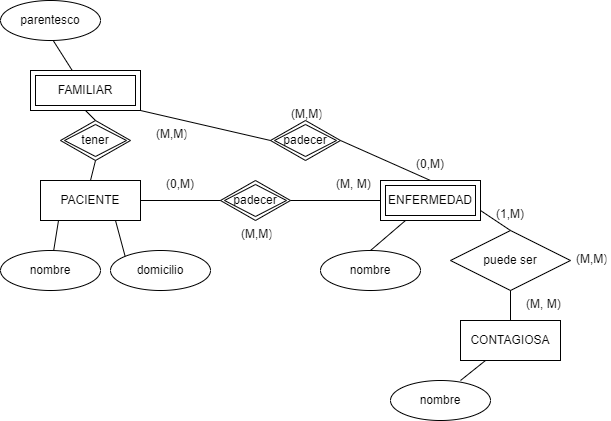

The diagram above was exported from draw.io. Its source (the exported page's mxGraphModel, read from the mxfile embedded in the PNG):
<mxGraphModel dx="1422" dy="762" grid="1" gridSize="10" guides="1" tooltips="1" connect="1" arrows="1" fold="1" page="1" pageScale="1" pageWidth="850" pageHeight="1100" math="0" shadow="0" extFonts="Permanent Marker^https://fonts.googleapis.com/css?family=Permanent+Marker">
  <root>
    <mxCell id="0" />
    <mxCell id="1" parent="0" />
    <mxCell id="8VjdpoF_Cc5Yut0AbkVK-2" value="PACIENTE" style="whiteSpace=wrap;html=1;align=center;" parent="1" vertex="1">
      <mxGeometry x="220" y="270" width="100" height="40" as="geometry" />
    </mxCell>
    <mxCell id="8VjdpoF_Cc5Yut0AbkVK-4" value="padecer" style="shape=rhombus;double=1;perimeter=rhombusPerimeter;whiteSpace=wrap;html=1;align=center;" parent="1" vertex="1">
      <mxGeometry x="400" y="270" width="70" height="40" as="geometry" />
    </mxCell>
    <mxCell id="8VjdpoF_Cc5Yut0AbkVK-5" value="" style="endArrow=none;html=1;rounded=0;entryX=0;entryY=0.5;entryDx=0;entryDy=0;exitX=1;exitY=0.5;exitDx=0;exitDy=0;" parent="1" source="8VjdpoF_Cc5Yut0AbkVK-2" target="8VjdpoF_Cc5Yut0AbkVK-4" edge="1">
      <mxGeometry width="50" height="50" relative="1" as="geometry">
        <mxPoint x="400" y="420" as="sourcePoint" />
        <mxPoint x="450" y="370" as="targetPoint" />
      </mxGeometry>
    </mxCell>
    <mxCell id="8VjdpoF_Cc5Yut0AbkVK-6" value="ENFERMEDAD" style="shape=ext;margin=3;double=1;whiteSpace=wrap;html=1;align=center;" parent="1" vertex="1">
      <mxGeometry x="560" y="270" width="100" height="40" as="geometry" />
    </mxCell>
    <mxCell id="8VjdpoF_Cc5Yut0AbkVK-8" value="(0,M)" style="text;strokeColor=none;fillColor=none;spacingLeft=4;spacingRight=4;overflow=hidden;rotatable=0;points=[[0,0.5],[1,0.5]];portConstraint=eastwest;fontSize=12;" parent="1" vertex="1">
      <mxGeometry x="340" y="260" width="40" height="30" as="geometry" />
    </mxCell>
    <mxCell id="8VjdpoF_Cc5Yut0AbkVK-9" value="(M, M)" style="text;strokeColor=none;fillColor=none;spacingLeft=4;spacingRight=4;overflow=hidden;rotatable=0;points=[[0,0.5],[1,0.5]];portConstraint=eastwest;fontSize=12;" parent="1" vertex="1">
      <mxGeometry x="510" y="260" width="50" height="30" as="geometry" />
    </mxCell>
    <mxCell id="8VjdpoF_Cc5Yut0AbkVK-10" value="" style="endArrow=none;html=1;rounded=0;entryX=0;entryY=0.5;entryDx=0;entryDy=0;" parent="1" source="8VjdpoF_Cc5Yut0AbkVK-4" target="8VjdpoF_Cc5Yut0AbkVK-6" edge="1">
      <mxGeometry width="50" height="50" relative="1" as="geometry">
        <mxPoint x="470" y="290" as="sourcePoint" />
        <mxPoint x="560" y="290" as="targetPoint" />
      </mxGeometry>
    </mxCell>
    <mxCell id="8VjdpoF_Cc5Yut0AbkVK-12" value="nombre" style="ellipse;whiteSpace=wrap;html=1;align=center;" parent="1" vertex="1">
      <mxGeometry x="180" y="340" width="100" height="40" as="geometry" />
    </mxCell>
    <mxCell id="8VjdpoF_Cc5Yut0AbkVK-13" value="domicilio" style="ellipse;whiteSpace=wrap;html=1;align=center;" parent="1" vertex="1">
      <mxGeometry x="290" y="340" width="100" height="40" as="geometry" />
    </mxCell>
    <mxCell id="8VjdpoF_Cc5Yut0AbkVK-14" value="nombre" style="ellipse;whiteSpace=wrap;html=1;align=center;" parent="1" vertex="1">
      <mxGeometry x="500" y="340" width="100" height="40" as="geometry" />
    </mxCell>
    <mxCell id="8VjdpoF_Cc5Yut0AbkVK-15" value="" style="endArrow=none;html=1;rounded=0;entryX=0.18;entryY=1;entryDx=0;entryDy=0;entryPerimeter=0;" parent="1" source="8VjdpoF_Cc5Yut0AbkVK-12" target="8VjdpoF_Cc5Yut0AbkVK-2" edge="1">
      <mxGeometry width="50" height="50" relative="1" as="geometry">
        <mxPoint x="400" y="420" as="sourcePoint" />
        <mxPoint x="450" y="370" as="targetPoint" />
      </mxGeometry>
    </mxCell>
    <mxCell id="8VjdpoF_Cc5Yut0AbkVK-16" value="" style="endArrow=none;html=1;rounded=0;entryX=0.75;entryY=1;entryDx=0;entryDy=0;exitX=0;exitY=0;exitDx=0;exitDy=0;" parent="1" source="8VjdpoF_Cc5Yut0AbkVK-13" target="8VjdpoF_Cc5Yut0AbkVK-2" edge="1">
      <mxGeometry width="50" height="50" relative="1" as="geometry">
        <mxPoint x="243.1934664641849" y="350.0408345988435" as="sourcePoint" />
        <mxPoint x="248" y="320" as="targetPoint" />
      </mxGeometry>
    </mxCell>
    <mxCell id="8VjdpoF_Cc5Yut0AbkVK-18" value="" style="endArrow=none;html=1;rounded=0;entryX=0.25;entryY=1;entryDx=0;entryDy=0;exitX=0.5;exitY=0;exitDx=0;exitDy=0;" parent="1" source="8VjdpoF_Cc5Yut0AbkVK-14" target="8VjdpoF_Cc5Yut0AbkVK-6" edge="1">
      <mxGeometry width="50" height="50" relative="1" as="geometry">
        <mxPoint x="570" y="320" as="sourcePoint" />
        <mxPoint x="450" y="370" as="targetPoint" />
      </mxGeometry>
    </mxCell>
    <mxCell id="8VjdpoF_Cc5Yut0AbkVK-19" value="puede ser" style="shape=rhombus;perimeter=rhombusPerimeter;whiteSpace=wrap;html=1;align=center;" parent="1" vertex="1">
      <mxGeometry x="630" y="320" width="120" height="60" as="geometry" />
    </mxCell>
    <mxCell id="8VjdpoF_Cc5Yut0AbkVK-20" value="CONTAGIOSA" style="whiteSpace=wrap;html=1;align=center;" parent="1" vertex="1">
      <mxGeometry x="640" y="410" width="100" height="40" as="geometry" />
    </mxCell>
    <mxCell id="8VjdpoF_Cc5Yut0AbkVK-22" value="" style="endArrow=none;html=1;rounded=0;entryX=1;entryY=0.75;entryDx=0;entryDy=0;exitX=0.5;exitY=0;exitDx=0;exitDy=0;" parent="1" source="8VjdpoF_Cc5Yut0AbkVK-19" target="8VjdpoF_Cc5Yut0AbkVK-6" edge="1">
      <mxGeometry width="50" height="50" relative="1" as="geometry">
        <mxPoint x="400" y="420" as="sourcePoint" />
        <mxPoint x="450" y="370" as="targetPoint" />
      </mxGeometry>
    </mxCell>
    <mxCell id="8VjdpoF_Cc5Yut0AbkVK-23" value="" style="endArrow=none;html=1;rounded=0;entryX=0.5;entryY=1;entryDx=0;entryDy=0;exitX=0.5;exitY=0;exitDx=0;exitDy=0;" parent="1" source="8VjdpoF_Cc5Yut0AbkVK-20" target="8VjdpoF_Cc5Yut0AbkVK-19" edge="1">
      <mxGeometry width="50" height="50" relative="1" as="geometry">
        <mxPoint x="400" y="420" as="sourcePoint" />
        <mxPoint x="450" y="370" as="targetPoint" />
      </mxGeometry>
    </mxCell>
    <mxCell id="8VjdpoF_Cc5Yut0AbkVK-24" value="nombre" style="ellipse;whiteSpace=wrap;html=1;align=center;" parent="1" vertex="1">
      <mxGeometry x="570" y="470" width="100" height="40" as="geometry" />
    </mxCell>
    <mxCell id="8VjdpoF_Cc5Yut0AbkVK-25" value="" style="endArrow=none;html=1;rounded=0;entryX=0.25;entryY=1;entryDx=0;entryDy=0;exitX=0.7;exitY=0;exitDx=0;exitDy=0;exitPerimeter=0;" parent="1" source="8VjdpoF_Cc5Yut0AbkVK-24" target="8VjdpoF_Cc5Yut0AbkVK-20" edge="1">
      <mxGeometry width="50" height="50" relative="1" as="geometry">
        <mxPoint x="400" y="420" as="sourcePoint" />
        <mxPoint x="450" y="370" as="targetPoint" />
      </mxGeometry>
    </mxCell>
    <mxCell id="8VjdpoF_Cc5Yut0AbkVK-35" value="" style="endArrow=none;html=1;rounded=0;exitX=0.33;exitY=0.05;exitDx=0;exitDy=0;exitPerimeter=0;" parent="1" edge="1">
      <mxGeometry width="50" height="50" relative="1" as="geometry">
        <mxPoint x="253" y="162" as="sourcePoint" />
        <mxPoint x="232.30213343592777" y="129.38517995964366" as="targetPoint" />
      </mxGeometry>
    </mxCell>
    <mxCell id="8VjdpoF_Cc5Yut0AbkVK-37" value="tener" style="shape=rhombus;double=1;perimeter=rhombusPerimeter;whiteSpace=wrap;html=1;align=center;" parent="1" vertex="1">
      <mxGeometry x="240" y="210" width="70" height="40" as="geometry" />
    </mxCell>
    <mxCell id="8VjdpoF_Cc5Yut0AbkVK-38" value="FAMILIAR" style="shape=ext;margin=3;double=1;whiteSpace=wrap;html=1;align=center;" parent="1" vertex="1">
      <mxGeometry x="210" y="160" width="110" height="40" as="geometry" />
    </mxCell>
    <mxCell id="8VjdpoF_Cc5Yut0AbkVK-41" value="" style="endArrow=none;html=1;rounded=0;entryX=0.5;entryY=1;entryDx=0;entryDy=0;exitX=0.5;exitY=0;exitDx=0;exitDy=0;" parent="1" source="8VjdpoF_Cc5Yut0AbkVK-37" target="8VjdpoF_Cc5Yut0AbkVK-38" edge="1">
      <mxGeometry width="50" height="50" relative="1" as="geometry">
        <mxPoint x="400" y="370" as="sourcePoint" />
        <mxPoint x="450" y="320" as="targetPoint" />
      </mxGeometry>
    </mxCell>
    <mxCell id="8VjdpoF_Cc5Yut0AbkVK-42" value="" style="endArrow=none;html=1;rounded=0;entryX=0.5;entryY=1;entryDx=0;entryDy=0;exitX=0.5;exitY=0;exitDx=0;exitDy=0;" parent="1" source="8VjdpoF_Cc5Yut0AbkVK-2" target="8VjdpoF_Cc5Yut0AbkVK-37" edge="1">
      <mxGeometry width="50" height="50" relative="1" as="geometry">
        <mxPoint x="400" y="370" as="sourcePoint" />
        <mxPoint x="450" y="320" as="targetPoint" />
      </mxGeometry>
    </mxCell>
    <mxCell id="8VjdpoF_Cc5Yut0AbkVK-43" value="padecer" style="shape=rhombus;double=1;perimeter=rhombusPerimeter;whiteSpace=wrap;html=1;align=center;" parent="1" vertex="1">
      <mxGeometry x="450" y="210" width="70" height="40" as="geometry" />
    </mxCell>
    <mxCell id="8VjdpoF_Cc5Yut0AbkVK-45" value="" style="endArrow=none;html=1;rounded=0;entryX=1;entryY=0.5;entryDx=0;entryDy=0;exitX=0.5;exitY=0;exitDx=0;exitDy=0;" parent="1" source="8VjdpoF_Cc5Yut0AbkVK-6" target="8VjdpoF_Cc5Yut0AbkVK-43" edge="1">
      <mxGeometry width="50" height="50" relative="1" as="geometry">
        <mxPoint x="400" y="370" as="sourcePoint" />
        <mxPoint x="450" y="320" as="targetPoint" />
      </mxGeometry>
    </mxCell>
    <mxCell id="8VjdpoF_Cc5Yut0AbkVK-46" value="" style="endArrow=none;html=1;rounded=0;entryX=1;entryY=1;entryDx=0;entryDy=0;exitX=0;exitY=0.5;exitDx=0;exitDy=0;" parent="1" source="8VjdpoF_Cc5Yut0AbkVK-43" target="8VjdpoF_Cc5Yut0AbkVK-38" edge="1">
      <mxGeometry width="50" height="50" relative="1" as="geometry">
        <mxPoint x="400" y="370" as="sourcePoint" />
        <mxPoint x="450" y="320" as="targetPoint" />
      </mxGeometry>
    </mxCell>
    <mxCell id="8VjdpoF_Cc5Yut0AbkVK-47" value="(M,M)" style="text;strokeColor=none;fillColor=none;spacingLeft=4;spacingRight=4;overflow=hidden;rotatable=0;points=[[0,0.5],[1,0.5]];portConstraint=eastwest;fontSize=12;" parent="1" vertex="1">
      <mxGeometry x="330" y="210" width="40" height="30" as="geometry" />
    </mxCell>
    <mxCell id="8VjdpoF_Cc5Yut0AbkVK-48" value="(0,M)" style="text;strokeColor=none;fillColor=none;spacingLeft=4;spacingRight=4;overflow=hidden;rotatable=0;points=[[0,0.5],[1,0.5]];portConstraint=eastwest;fontSize=12;" parent="1" vertex="1">
      <mxGeometry x="590" y="240" width="40" height="30" as="geometry" />
    </mxCell>
    <mxCell id="8VjdpoF_Cc5Yut0AbkVK-49" value="(1,M)" style="text;strokeColor=none;fillColor=none;spacingLeft=4;spacingRight=4;overflow=hidden;rotatable=0;points=[[0,0.5],[1,0.5]];portConstraint=eastwest;fontSize=12;" parent="1" vertex="1">
      <mxGeometry x="670" y="290" width="40" height="30" as="geometry" />
    </mxCell>
    <mxCell id="8VjdpoF_Cc5Yut0AbkVK-50" value="(M, M)" style="text;strokeColor=none;fillColor=none;spacingLeft=4;spacingRight=4;overflow=hidden;rotatable=0;points=[[0,0.5],[1,0.5]];portConstraint=eastwest;fontSize=12;" parent="1" vertex="1">
      <mxGeometry x="700" y="380" width="50" height="30" as="geometry" />
    </mxCell>
    <mxCell id="8VjdpoF_Cc5Yut0AbkVK-51" value="parentesco" style="ellipse;whiteSpace=wrap;html=1;align=center;" parent="1" vertex="1">
      <mxGeometry x="180" y="90" width="100" height="40" as="geometry" />
    </mxCell>
    <mxCell id="8VjdpoF_Cc5Yut0AbkVK-52" value="(M,M)" style="text;strokeColor=none;fillColor=none;spacingLeft=4;spacingRight=4;overflow=hidden;rotatable=0;points=[[0,0.5],[1,0.5]];portConstraint=eastwest;fontSize=12;" parent="1" vertex="1">
      <mxGeometry x="465" y="190" width="40" height="30" as="geometry" />
    </mxCell>
    <mxCell id="8VjdpoF_Cc5Yut0AbkVK-53" value="(M,M)" style="text;strokeColor=none;fillColor=none;spacingLeft=4;spacingRight=4;overflow=hidden;rotatable=0;points=[[0,0.5],[1,0.5]];portConstraint=eastwest;fontSize=12;" parent="1" vertex="1">
      <mxGeometry x="415" y="310" width="40" height="30" as="geometry" />
    </mxCell>
    <mxCell id="8VjdpoF_Cc5Yut0AbkVK-54" value="(M,M)" style="text;strokeColor=none;fillColor=none;spacingLeft=4;spacingRight=4;overflow=hidden;rotatable=0;points=[[0,0.5],[1,0.5]];portConstraint=eastwest;fontSize=12;" parent="1" vertex="1">
      <mxGeometry x="750" y="335" width="40" height="30" as="geometry" />
    </mxCell>
  </root>
</mxGraphModel>